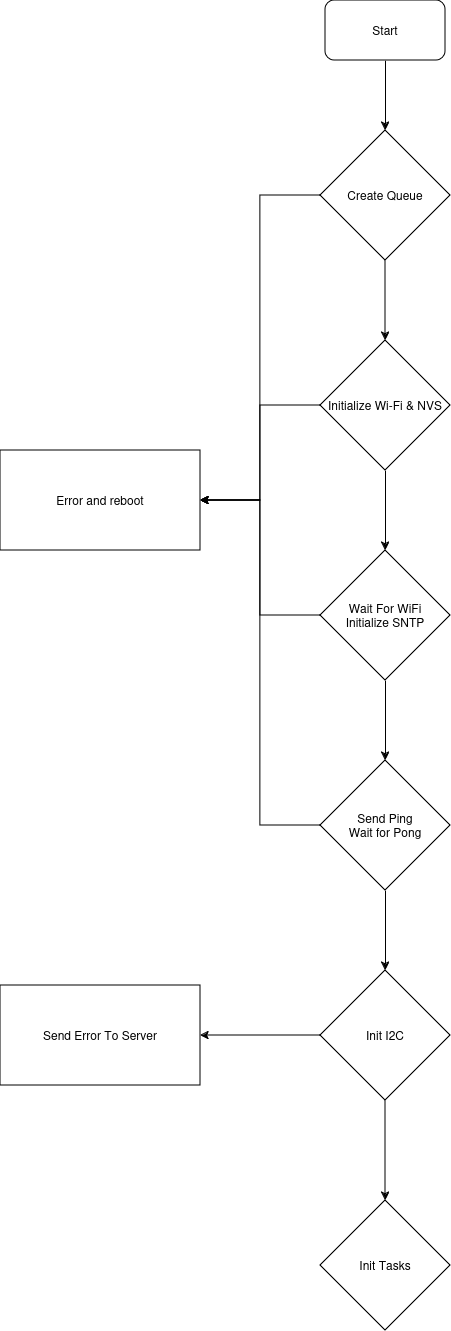

The diagram above was exported from draw.io. Its source (the exported page's mxGraphModel, read from the mxfile embedded in the PNG):
<mxGraphModel dx="1426" dy="774" grid="1" gridSize="10" guides="1" tooltips="1" connect="1" arrows="1" fold="1" page="1" pageScale="1" pageWidth="850" pageHeight="1100" math="0" shadow="0">
  <root>
    <mxCell id="0" />
    <mxCell id="1" parent="0" />
    <mxCell id="ibE4LrNsTxz1qyeFIWf3-2" style="edgeStyle=orthogonalEdgeStyle;rounded=0;orthogonalLoop=1;jettySize=auto;html=1;" edge="1" parent="1" source="-knShKxYO1y31VMvNCdC-1" target="ibE4LrNsTxz1qyeFIWf3-1">
      <mxGeometry relative="1" as="geometry" />
    </mxCell>
    <mxCell id="-knShKxYO1y31VMvNCdC-1" value="Start" style="rounded=1;whiteSpace=wrap;html=1;" parent="1" vertex="1">
      <mxGeometry x="365" y="90" width="120" height="60" as="geometry" />
    </mxCell>
    <mxCell id="ibE4LrNsTxz1qyeFIWf3-3" style="edgeStyle=orthogonalEdgeStyle;rounded=0;orthogonalLoop=1;jettySize=auto;html=1;entryX=1;entryY=0.5;entryDx=0;entryDy=0;" edge="1" parent="1" source="ibE4LrNsTxz1qyeFIWf3-1" target="ibE4LrNsTxz1qyeFIWf3-12">
      <mxGeometry relative="1" as="geometry">
        <mxPoint x="230" y="285" as="targetPoint" />
      </mxGeometry>
    </mxCell>
    <mxCell id="ibE4LrNsTxz1qyeFIWf3-4" style="edgeStyle=orthogonalEdgeStyle;rounded=0;orthogonalLoop=1;jettySize=auto;html=1;" edge="1" parent="1" source="ibE4LrNsTxz1qyeFIWf3-1">
      <mxGeometry relative="1" as="geometry">
        <mxPoint x="425" y="430" as="targetPoint" />
      </mxGeometry>
    </mxCell>
    <mxCell id="ibE4LrNsTxz1qyeFIWf3-1" value="Create Queue" style="rhombus;whiteSpace=wrap;html=1;" vertex="1" parent="1">
      <mxGeometry x="360" y="220" width="130" height="130" as="geometry" />
    </mxCell>
    <mxCell id="ibE4LrNsTxz1qyeFIWf3-7" style="edgeStyle=orthogonalEdgeStyle;rounded=0;orthogonalLoop=1;jettySize=auto;html=1;entryX=0.5;entryY=0;entryDx=0;entryDy=0;" edge="1" parent="1" source="ibE4LrNsTxz1qyeFIWf3-5" target="ibE4LrNsTxz1qyeFIWf3-6">
      <mxGeometry relative="1" as="geometry" />
    </mxCell>
    <mxCell id="ibE4LrNsTxz1qyeFIWf3-13" style="edgeStyle=orthogonalEdgeStyle;rounded=0;orthogonalLoop=1;jettySize=auto;html=1;entryX=1;entryY=0.5;entryDx=0;entryDy=0;" edge="1" parent="1" source="ibE4LrNsTxz1qyeFIWf3-5" target="ibE4LrNsTxz1qyeFIWf3-12">
      <mxGeometry relative="1" as="geometry" />
    </mxCell>
    <mxCell id="ibE4LrNsTxz1qyeFIWf3-5" value="Initialize Wi-Fi &amp;amp; NVS" style="rhombus;whiteSpace=wrap;html=1;" vertex="1" parent="1">
      <mxGeometry x="360" y="430" width="130" height="130" as="geometry" />
    </mxCell>
    <mxCell id="ibE4LrNsTxz1qyeFIWf3-9" style="edgeStyle=orthogonalEdgeStyle;rounded=0;orthogonalLoop=1;jettySize=auto;html=1;entryX=0.5;entryY=0;entryDx=0;entryDy=0;" edge="1" parent="1" source="ibE4LrNsTxz1qyeFIWf3-6" target="ibE4LrNsTxz1qyeFIWf3-8">
      <mxGeometry relative="1" as="geometry" />
    </mxCell>
    <mxCell id="ibE4LrNsTxz1qyeFIWf3-14" style="edgeStyle=orthogonalEdgeStyle;rounded=0;orthogonalLoop=1;jettySize=auto;html=1;entryX=1;entryY=0.5;entryDx=0;entryDy=0;" edge="1" parent="1" source="ibE4LrNsTxz1qyeFIWf3-6" target="ibE4LrNsTxz1qyeFIWf3-12">
      <mxGeometry relative="1" as="geometry" />
    </mxCell>
    <mxCell id="ibE4LrNsTxz1qyeFIWf3-6" value="Wait For WiFi&lt;br&gt;Initialize SNTP" style="rhombus;whiteSpace=wrap;html=1;" vertex="1" parent="1">
      <mxGeometry x="360" y="640" width="130" height="130" as="geometry" />
    </mxCell>
    <mxCell id="ibE4LrNsTxz1qyeFIWf3-11" style="edgeStyle=orthogonalEdgeStyle;rounded=0;orthogonalLoop=1;jettySize=auto;html=1;entryX=0.5;entryY=0;entryDx=0;entryDy=0;" edge="1" parent="1" source="ibE4LrNsTxz1qyeFIWf3-8" target="ibE4LrNsTxz1qyeFIWf3-10">
      <mxGeometry relative="1" as="geometry" />
    </mxCell>
    <mxCell id="ibE4LrNsTxz1qyeFIWf3-15" style="edgeStyle=orthogonalEdgeStyle;rounded=0;orthogonalLoop=1;jettySize=auto;html=1;entryX=1;entryY=0.5;entryDx=0;entryDy=0;" edge="1" parent="1" source="ibE4LrNsTxz1qyeFIWf3-8" target="ibE4LrNsTxz1qyeFIWf3-12">
      <mxGeometry relative="1" as="geometry" />
    </mxCell>
    <mxCell id="ibE4LrNsTxz1qyeFIWf3-8" value="Send Ping&lt;br&gt;Wait for Pong" style="rhombus;whiteSpace=wrap;html=1;" vertex="1" parent="1">
      <mxGeometry x="360" y="850" width="130" height="130" as="geometry" />
    </mxCell>
    <mxCell id="ibE4LrNsTxz1qyeFIWf3-16" style="edgeStyle=orthogonalEdgeStyle;rounded=0;orthogonalLoop=1;jettySize=auto;html=1;" edge="1" parent="1" source="ibE4LrNsTxz1qyeFIWf3-10">
      <mxGeometry relative="1" as="geometry">
        <mxPoint x="240" y="1125" as="targetPoint" />
      </mxGeometry>
    </mxCell>
    <mxCell id="ibE4LrNsTxz1qyeFIWf3-18" style="edgeStyle=orthogonalEdgeStyle;rounded=0;orthogonalLoop=1;jettySize=auto;html=1;" edge="1" parent="1" source="ibE4LrNsTxz1qyeFIWf3-10">
      <mxGeometry relative="1" as="geometry">
        <mxPoint x="425" y="1290" as="targetPoint" />
      </mxGeometry>
    </mxCell>
    <mxCell id="ibE4LrNsTxz1qyeFIWf3-10" value="Init I2C" style="rhombus;whiteSpace=wrap;html=1;" vertex="1" parent="1">
      <mxGeometry x="360" y="1060" width="130" height="130" as="geometry" />
    </mxCell>
    <mxCell id="ibE4LrNsTxz1qyeFIWf3-12" value="Error and reboot" style="rounded=0;whiteSpace=wrap;html=1;" vertex="1" parent="1">
      <mxGeometry x="40" y="540" width="200" height="100" as="geometry" />
    </mxCell>
    <mxCell id="ibE4LrNsTxz1qyeFIWf3-17" value="Send Error To Server" style="rounded=0;whiteSpace=wrap;html=1;" vertex="1" parent="1">
      <mxGeometry x="40" y="1075" width="200" height="100" as="geometry" />
    </mxCell>
    <mxCell id="ibE4LrNsTxz1qyeFIWf3-20" value="Init Tasks" style="rhombus;whiteSpace=wrap;html=1;" vertex="1" parent="1">
      <mxGeometry x="360" y="1290" width="130" height="130" as="geometry" />
    </mxCell>
  </root>
</mxGraphModel>